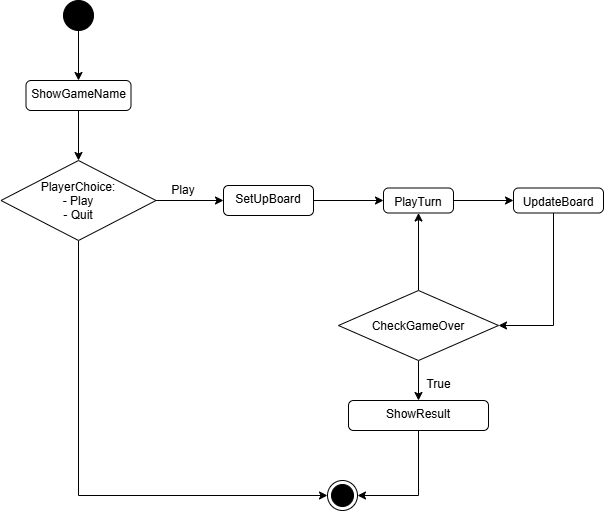

The diagram above was exported from draw.io. Its source (the exported page's mxGraphModel, read from the mxfile embedded in the PNG):
<mxGraphModel dx="808" dy="489" grid="1" gridSize="10" guides="1" tooltips="1" connect="1" arrows="1" fold="1" page="1" pageScale="1" pageWidth="827" pageHeight="1169" math="0" shadow="0">
  <root>
    <mxCell id="0" />
    <mxCell id="1" parent="0" />
    <mxCell id="ELoLrJMEqkcNT1h3Dx7s-3" style="edgeStyle=orthogonalEdgeStyle;rounded=0;orthogonalLoop=1;jettySize=auto;html=1;entryX=0.5;entryY=0;entryDx=0;entryDy=0;" parent="1" source="ELoLrJMEqkcNT1h3Dx7s-1" target="ELoLrJMEqkcNT1h3Dx7s-2" edge="1">
      <mxGeometry relative="1" as="geometry" />
    </mxCell>
    <mxCell id="ELoLrJMEqkcNT1h3Dx7s-1" value="" style="ellipse;fillColor=strokeColor;html=1;" parent="1" vertex="1">
      <mxGeometry x="120" y="40" width="30" height="30" as="geometry" />
    </mxCell>
    <mxCell id="ELoLrJMEqkcNT1h3Dx7s-7" style="edgeStyle=orthogonalEdgeStyle;rounded=0;orthogonalLoop=1;jettySize=auto;html=1;entryX=0.5;entryY=0;entryDx=0;entryDy=0;" parent="1" source="ELoLrJMEqkcNT1h3Dx7s-2" target="ELoLrJMEqkcNT1h3Dx7s-6" edge="1">
      <mxGeometry relative="1" as="geometry" />
    </mxCell>
    <mxCell id="ELoLrJMEqkcNT1h3Dx7s-2" value="ShowGameName" style="html=1;align=center;verticalAlign=top;rounded=1;absoluteArcSize=1;arcSize=10;dashed=0;whiteSpace=wrap;" parent="1" vertex="1">
      <mxGeometry x="82.5" y="120" width="105" height="30" as="geometry" />
    </mxCell>
    <mxCell id="ELoLrJMEqkcNT1h3Dx7s-9" style="edgeStyle=orthogonalEdgeStyle;rounded=0;orthogonalLoop=1;jettySize=auto;html=1;entryX=0;entryY=0.5;entryDx=0;entryDy=0;" parent="1" source="ELoLrJMEqkcNT1h3Dx7s-6" target="ELoLrJMEqkcNT1h3Dx7s-8" edge="1">
      <mxGeometry relative="1" as="geometry">
        <Array as="points">
          <mxPoint x="135" y="535" />
        </Array>
      </mxGeometry>
    </mxCell>
    <mxCell id="ELoLrJMEqkcNT1h3Dx7s-10" style="edgeStyle=orthogonalEdgeStyle;rounded=0;orthogonalLoop=1;jettySize=auto;html=1;exitX=1;exitY=0.5;exitDx=0;exitDy=0;" parent="1" source="ELoLrJMEqkcNT1h3Dx7s-6" target="ELoLrJMEqkcNT1h3Dx7s-11" edge="1">
      <mxGeometry relative="1" as="geometry">
        <mxPoint x="280" y="240" as="targetPoint" />
      </mxGeometry>
    </mxCell>
    <mxCell id="ELoLrJMEqkcNT1h3Dx7s-6" value="PlayerChoice:&#10;- Play&#10;- Quit" style="rhombus;" parent="1" vertex="1">
      <mxGeometry x="57.5" y="200" width="155" height="80" as="geometry" />
    </mxCell>
    <mxCell id="ELoLrJMEqkcNT1h3Dx7s-8" value="" style="ellipse;html=1;shape=endState;fillColor=strokeColor;" parent="1" vertex="1">
      <mxGeometry x="384" y="520" width="30" height="30" as="geometry" />
    </mxCell>
    <mxCell id="ELoLrJMEqkcNT1h3Dx7s-13" style="edgeStyle=orthogonalEdgeStyle;rounded=0;orthogonalLoop=1;jettySize=auto;html=1;exitX=1;exitY=0.5;exitDx=0;exitDy=0;entryX=0;entryY=0.5;entryDx=0;entryDy=0;" parent="1" source="ELoLrJMEqkcNT1h3Dx7s-11" target="ELoLrJMEqkcNT1h3Dx7s-12" edge="1">
      <mxGeometry relative="1" as="geometry" />
    </mxCell>
    <mxCell id="ELoLrJMEqkcNT1h3Dx7s-11" value="SetUpBoard" style="html=1;align=center;verticalAlign=top;rounded=1;absoluteArcSize=1;arcSize=10;dashed=0;whiteSpace=wrap;" parent="1" vertex="1">
      <mxGeometry x="280" y="225" width="90" height="30" as="geometry" />
    </mxCell>
    <mxCell id="ELoLrJMEqkcNT1h3Dx7s-16" style="edgeStyle=orthogonalEdgeStyle;rounded=0;orthogonalLoop=1;jettySize=auto;html=1;exitX=1;exitY=0.5;exitDx=0;exitDy=0;entryX=0;entryY=0.5;entryDx=0;entryDy=0;" parent="1" source="ELoLrJMEqkcNT1h3Dx7s-12" target="ELoLrJMEqkcNT1h3Dx7s-14" edge="1">
      <mxGeometry relative="1" as="geometry" />
    </mxCell>
    <mxCell id="ELoLrJMEqkcNT1h3Dx7s-12" value="PlayTurn" style="html=1;align=center;verticalAlign=top;rounded=1;absoluteArcSize=1;arcSize=10;dashed=0;whiteSpace=wrap;" parent="1" vertex="1">
      <mxGeometry x="440" y="227.5" width="70" height="25" as="geometry" />
    </mxCell>
    <mxCell id="ELoLrJMEqkcNT1h3Dx7s-18" style="edgeStyle=orthogonalEdgeStyle;rounded=0;orthogonalLoop=1;jettySize=auto;html=1;entryX=1;entryY=0.5;entryDx=0;entryDy=0;" parent="1" source="ELoLrJMEqkcNT1h3Dx7s-14" target="ELoLrJMEqkcNT1h3Dx7s-17" edge="1">
      <mxGeometry relative="1" as="geometry">
        <Array as="points">
          <mxPoint x="610" y="365" />
        </Array>
      </mxGeometry>
    </mxCell>
    <mxCell id="ELoLrJMEqkcNT1h3Dx7s-14" value="UpdateBoard" style="html=1;align=center;verticalAlign=top;rounded=1;absoluteArcSize=1;arcSize=10;dashed=0;whiteSpace=wrap;" parent="1" vertex="1">
      <mxGeometry x="570" y="227.5" width="90" height="25" as="geometry" />
    </mxCell>
    <mxCell id="ELoLrJMEqkcNT1h3Dx7s-19" style="edgeStyle=orthogonalEdgeStyle;rounded=0;orthogonalLoop=1;jettySize=auto;html=1;exitX=0.5;exitY=1;exitDx=0;exitDy=0;" parent="1" source="ELoLrJMEqkcNT1h3Dx7s-17" target="ELoLrJMEqkcNT1h3Dx7s-20" edge="1">
      <mxGeometry relative="1" as="geometry">
        <mxPoint x="475" y="450" as="targetPoint" />
      </mxGeometry>
    </mxCell>
    <mxCell id="ELoLrJMEqkcNT1h3Dx7s-22" style="edgeStyle=orthogonalEdgeStyle;rounded=0;orthogonalLoop=1;jettySize=auto;html=1;exitX=0.5;exitY=0;exitDx=0;exitDy=0;entryX=0.5;entryY=1;entryDx=0;entryDy=0;" parent="1" source="ELoLrJMEqkcNT1h3Dx7s-17" target="ELoLrJMEqkcNT1h3Dx7s-12" edge="1">
      <mxGeometry relative="1" as="geometry" />
    </mxCell>
    <mxCell id="ELoLrJMEqkcNT1h3Dx7s-17" value="CheckGameOver" style="rhombus;" parent="1" vertex="1">
      <mxGeometry x="395" y="330" width="160" height="70" as="geometry" />
    </mxCell>
    <mxCell id="ELoLrJMEqkcNT1h3Dx7s-21" style="edgeStyle=orthogonalEdgeStyle;rounded=0;orthogonalLoop=1;jettySize=auto;html=1;entryX=1;entryY=0.5;entryDx=0;entryDy=0;" parent="1" source="ELoLrJMEqkcNT1h3Dx7s-20" target="ELoLrJMEqkcNT1h3Dx7s-8" edge="1">
      <mxGeometry relative="1" as="geometry" />
    </mxCell>
    <mxCell id="ELoLrJMEqkcNT1h3Dx7s-20" value="ShowResult" style="html=1;align=center;verticalAlign=top;rounded=1;absoluteArcSize=1;arcSize=10;dashed=0;whiteSpace=wrap;" parent="1" vertex="1">
      <mxGeometry x="405" y="440" width="140" height="30" as="geometry" />
    </mxCell>
    <mxCell id="ELoLrJMEqkcNT1h3Dx7s-23" value="Play" style="text;align=center;verticalAlign=middle;dashed=0;whiteSpace=wrap;" parent="1" vertex="1">
      <mxGeometry x="220" y="220" width="40" height="20" as="geometry" />
    </mxCell>
    <mxCell id="ELoLrJMEqkcNT1h3Dx7s-24" value="True" style="text;html=1;align=center;" parent="1" vertex="1">
      <mxGeometry x="480" y="410" width="30" height="20" as="geometry" />
    </mxCell>
  </root>
</mxGraphModel>